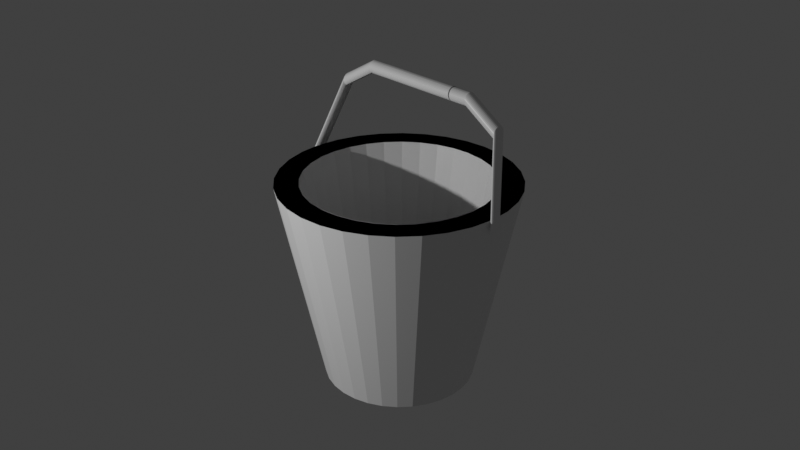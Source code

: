 # Source: bucket.blend  (saved by Blender 3.0.42; exported with 4.5.12 LTS)
import bpy
from mathutils import Matrix  # noqa: F401  (used for matrix-valued properties, if any)

bpy.ops.wm.read_factory_settings(use_empty=True)
scene = bpy.context.scene
scene.name = 'Scene'

# ---- collections
col_collection = bpy.data.collections.new('Collection'); scene.collection.children.link(col_collection)

# ---- materials (node trees are filled in below, after node groups)
mat_material = bpy.data.materials.new('Material')
mat_material.alpha_threshold = 0.0
mat_material.use_transparent_shadow = False
mat_material.line_color = (0.0, 0.0, 0.0, 1.0)

# ---- material node trees
mat_material.use_nodes = True; mat_material.node_tree.nodes.clear()
_N = mat_material.node_tree.nodes; _L = mat_material.node_tree.links
n0 = _N.new('ShaderNodeOutputMaterial'); n0.name = 'Material Output'; n0.location = (300, 300)
n1 = _N.new('ShaderNodeBsdfPrincipled'); n1.name = 'Principled BSDF'; n1.location = (10, 300)
n1.distribution = 'GGX'
n1.subsurface_method = 'RANDOM_WALK_SKIN'
n1.inputs[2].default_value = 0.4
n1.inputs[3].default_value = 1.45
n1.inputs[27].default_value = (0.0, 0.0, 0.0, 1.0)
n1.inputs[28].default_value = 1.0
_L.new(n1.outputs[0], n0.inputs[0])
n0.is_active_output = True

# ---- world
world_world = bpy.data.worlds.new('World'); scene.world = world_world
world_world.use_nodes = True; world_world.node_tree.nodes.clear()
_N = world_world.node_tree.nodes; _L = world_world.node_tree.links
n0 = _N.new('ShaderNodeOutputWorld'); n0.name = 'World Output'; n0.location = (300, 300)
n1 = _N.new('ShaderNodeBackground'); n1.name = 'Background'; n1.location = (10, 300)
n1.inputs[0].default_value = (0.05088, 0.05088, 0.05088, 1.0)
_L.new(n1.outputs[0], n0.inputs[0])
n0.is_active_output = True
world_world.color = (0.05088, 0.05088, 0.05088)
world_world.use_sun_shadow = False
world_world.sun_shadow_jitter_overblur = 0.0

# ---- cameras
cam_camera = bpy.data.cameras.new('Camera')
cam_camera.clip_end = 100.0
cam_camera.ortho_scale = 7.314

# ---- lights
light_light = bpy.data.lights.new('Light', 'POINT')
light_light.transmission_factor = 0.0
light_light.energy = 1000.0
light_light.shadow_soft_size = 0.1
light_light.shadow_maximum_resolution = 0.006
light_light.use_absolute_resolution = True

# ---- meshes
me_cube = bpy.data.meshes.new('Cube')
me_cube.from_pydata([(-0.3827, 0.9239, 2.181), (-0.1951, 0.9808, 2.181), (0.0, 1.0, 2.181), (0.0, 1.0, 2.181), (-0.1951, 0.9808, 2.181), (-0.3827, 0.9239, 2.181), (-0.5556, 0.8315, 2.181), (-0.7071, 0.7071, 2.181), (-0.8315, 0.5556, 2.181), (-0.9239, 0.3827, 2.181), (-0.9808, 0.1951, 2.181), (-1.0, -4.371e-08, 2.181), (-0.9808, -0.1951, 2.181), (-0.9239, -0.3827, 2.181), (-0.8315, -0.5556, 2.181), (-0.7071, -0.7071, 2.181), (-0.5556, -0.8315, 2.181), (-0.3827, -0.9239, 2.181), (-0.1951, -0.9808, 2.181), (8.742e-08, -1.0, 2.181), (0.1951, -0.9808, 2.181), (0.3827, -0.9239, 2.181), (0.5556, -0.8315, 2.181), (0.7071, -0.7071, 2.181), (0.8315, -0.5556, 2.181), (0.9239, -0.3827, 2.181), (0.9808, -0.1951, 2.181), (1.0, 1.192e-08, 2.181), (0.9808, 0.1951, 2.181), (0.9239, 0.3827, 2.181), (0.8315, 0.5556, 2.181), (0.7071, 0.7071, 2.181), (0.5556, 0.8315, 2.181), (0.3827, 0.9239, 2.181), (0.1951, 0.9808, 2.181), (0.1208, 0.6261, -0.0001005), (0.2399, 0.59, -0.0001005), (0.3497, 0.5313, -0.0001005), (0.446, 0.4523, -0.0001005), (0.525, 0.3561, -0.0001005), (0.5837, 0.2462, -0.0001005), (0.6198, 0.1271, -0.0001005), (0.632, 0.00319, -0.0001005), (0.6198, -0.1207, -0.0001005), (0.5837, -0.2399, -0.0001005), (0.525, -0.3497, -0.0001005), (0.446, -0.4459, -0.0001005), (0.3497, -0.5249, -0.0001005), (0.2399, -0.5836, -0.0001005), (0.1208, -0.6197, -0.0001005), (-0.003138, -0.6319, -0.0001005), (-0.127, -0.6197, -0.0001005), (-0.2462, -0.5836, -0.0001005), (-0.356, -0.5249, -0.0001005), (-0.4522, -0.4459, -0.0001005), (-0.5312, -0.3497, -0.0001005), (-0.5899, -0.2399, -0.0001005), (-0.6261, -0.1207, -0.0001005), (-0.6383, 0.00319, -0.0001005), (-0.6261, 0.1271, -0.0001005), (-0.5899, 0.2462, -0.0001005), (-0.5312, 0.3561, -0.0001005), (-0.4522, 0.4523, -0.0001005), (-0.356, 0.5313, -0.0001005), (-0.2462, 0.59, -0.0001005), (-0.127, 0.6261, -0.0001005), (-0.003138, 0.6383, -0.0001005), (-0.5556, 0.8315, 2.181), (-0.7071, 0.7071, 2.181), (-0.8315, 0.5556, 2.181), (-0.9239, 0.3827, 2.181), (-0.9808, 0.1951, 2.181), (-1.0, -4.371e-08, 2.181), (-0.9808, -0.1951, 2.181), (-0.9239, -0.3827, 2.181), (-0.8315, -0.5556, 2.181), (-0.7071, -0.7071, 2.181), (-0.5556, -0.8315, 2.181), (-0.3827, -0.9239, 2.181), (-0.1951, -0.9808, 2.181), (8.742e-08, -1.0, 2.181), (0.1951, -0.9808, 2.181), (0.3827, -0.9239, 2.181), (0.5556, -0.8315, 2.181), (0.7071, -0.7071, 2.181), (0.8315, -0.5556, 2.181), (0.9239, -0.3827, 2.181), (0.9808, -0.1951, 2.181), (1.0, 1.192e-08, 2.181), (0.9808, 0.1951, 2.181), (0.9239, 0.3827, 2.181), (0.8315, 0.5556, 2.181), (0.7071, 0.7071, 2.181), (0.5556, 0.8315, 2.181), (0.3827, 0.9239, 2.181), (0.1951, 0.9808, 2.181), (-0.4793, 1.157, 2.181), (-0.2443, 1.228, 2.181), (3.526e-09, 1.252, 2.181), (-0.6958, 1.041, 2.181), (-0.8856, 0.8856, 2.181), (-1.041, 0.6958, 2.181), (-1.157, 0.4793, 2.181), (-1.228, 0.2443, 2.181), (-1.252, -4.816e-08, 2.181), (-1.228, -0.2443, 2.181), (-1.157, -0.4793, 2.181), (-1.041, -0.6958, 2.181), (-0.8856, -0.8856, 2.181), (-0.6958, -1.041, 2.181), (-0.4793, -1.157, 2.181), (-0.2443, -1.228, 2.181), (1.13e-07, -1.252, 2.181), (0.2443, -1.228, 2.181), (0.4793, -1.157, 2.181), (0.6958, -1.041, 2.181), (0.8856, -0.8856, 2.181), (1.041, -0.6958, 2.181), (1.157, -0.4793, 2.181), (1.228, -0.2443, 2.181), (1.252, 2.152e-08, 2.181), (1.228, 0.2443, 2.181), (1.157, 0.4793, 2.181), (1.041, 0.6958, 2.181), (0.8856, 0.8856, 2.181), (0.6958, 1.041, 2.181), (0.4793, 1.157, 2.181), (0.2443, 1.228, 2.181), (-0.4793, 1.157, 2.181), (-0.2443, 1.228, 2.181), (3.526e-09, 1.252, 2.181), (-0.6958, 1.041, 2.181), (-0.8856, 0.8856, 2.181), (-1.041, 0.6958, 2.181), (-1.157, 0.4793, 2.181), (-1.228, 0.2443, 2.181), (-1.252, -4.816e-08, 2.181), (-1.228, -0.2443, 2.181), (-1.157, -0.4793, 2.181), (-1.041, -0.6958, 2.181), (-0.8856, -0.8856, 2.181), (-0.6958, -1.041, 2.181), (-0.4793, -1.157, 2.181), (-0.2443, -1.228, 2.181), (1.13e-07, -1.252, 2.181), (0.2443, -1.228, 2.181), (0.4793, -1.157, 2.181), (0.6958, -1.041, 2.181), (0.8856, -0.8856, 2.181), (1.041, -0.6958, 2.181), (1.157, -0.4793, 2.181), (1.228, -0.2443, 2.181), (1.252, 2.152e-08, 2.181), (1.228, 0.2443, 2.181), (1.157, 0.4793, 2.181), (1.041, 0.6958, 2.181), (0.8856, 0.8856, 2.181), (0.6958, 1.041, 2.181), (0.4793, 1.157, 2.181), (0.2443, 1.228, 2.181), (-0.3075, 0.7381, -0.0004131), (-0.1583, 0.7834, -0.0004131), (-0.003138, 0.7986, -0.0004131), (-0.4451, 0.6646, -0.0004131), (-0.5656, 0.5657, -0.0004131), (-0.6645, 0.4451, -0.0004131), (-0.738, 0.3076, -0.0004131), (-0.7833, 0.1584, -0.0004131), (-0.7986, 0.00319, -0.0004131), (-0.7833, -0.152, -0.0004131), (-0.738, -0.3012, -0.0004131), (-0.6645, -0.4387, -0.0004131), (-0.5656, -0.5593, -0.0004131), (-0.4451, -0.6582, -0.0004131), (-0.3075, -0.7317, -0.0004131), (-0.1583, -0.777, -0.0004131), (-0.003138, -0.7923, -0.0004131), (0.152, -0.777, -0.0004131), (0.3013, -0.7317, -0.0004131), (0.4388, -0.6582, -0.0004131), (0.5593, -0.5593, -0.0004131), (0.6583, -0.4387, -0.0004131), (0.7318, -0.3012, -0.0004131), (0.777, -0.152, -0.0004131), (0.7923, 0.00319, -0.0004131), (0.777, 0.1584, -0.0004131), (0.7318, 0.3076, -0.0004131), (0.6583, 0.4451, -0.0004131), (0.5593, 0.5657, -0.0004131), (0.4388, 0.6646, -0.0004131), (0.3013, 0.7381, -0.0004131), (0.152, 0.7834, -0.0004131), (-0.4041, 0.4918, -0.0001005), (-0.6313, 0.7693, 2.181), (-0.6313, 0.7693, 2.181), (0.0, 1.0, 2.181), (-0.1951, 0.9808, 2.181), (-0.3827, 0.9239, 2.181), (-0.5556, 0.8315, 2.181), (-0.7071, 0.7071, 2.181), (-0.8315, 0.5556, 2.181), (-0.9239, 0.3827, 2.181), (-0.9808, 0.1951, 2.181), (-1.0, -4.371e-08, 2.181), (-0.9808, -0.1951, 2.181), (-0.9239, -0.3827, 2.181), (-0.8315, -0.5556, 2.181), (-0.7071, -0.7071, 2.181), (-0.5556, -0.8315, 2.181), (-0.3827, -0.9239, 2.181), (-0.1951, -0.9808, 2.181), (8.742e-08, -1.0, 2.181), (0.1951, -0.9808, 2.181), (0.3827, -0.9239, 2.181), (0.5556, -0.8315, 2.181), (0.7071, -0.7071, 2.181), (0.8315, -0.5556, 2.181), (0.9239, -0.3827, 2.181), (0.9808, -0.1951, 2.181), (1.0, 1.192e-08, 2.181), (0.9808, 0.1951, 2.181), (0.9239, 0.3827, 2.181), (0.8315, 0.5556, 2.181), (0.7071, 0.7071, 2.181), (0.5556, 0.8315, 2.181), (0.3827, 0.9239, 2.181), (0.1951, 0.9808, 2.181), (-0.6313, 0.7693, 2.181), (-0.3848, 0.9291, 2.181), (-0.1962, 0.9863, 2.181), (5.309e-09, 1.006, 2.181), (-0.5587, 0.8361, 2.181), (-0.7111, 0.7111, 2.181), (-0.8361, 0.5587, 2.181), (-0.9291, 0.3848, 2.181), (-0.9863, 0.1962, 2.181), (-1.006, -4.675e-08, 2.181), (-0.9863, -0.1962, 2.181), (-0.9291, -0.3848, 2.181), (-0.8361, -0.5587, 2.181), (-0.7111, -0.7111, 2.181), (-0.5587, -0.8361, 2.181), (-0.3848, -0.9291, 2.181), (-0.1962, -0.9863, 2.181), (9.322e-08, -1.006, 2.181), (0.1962, -0.9863, 2.181), (0.3848, -0.9291, 2.181), (0.5587, -0.8361, 2.181), (0.7111, -0.7111, 2.181), (0.8361, -0.5587, 2.181), (0.9291, -0.3848, 2.181), (0.9863, -0.1962, 2.181), (1.006, 9.201e-09, 2.181), (0.9863, 0.1962, 2.181), (0.9291, 0.3848, 2.181), (0.8361, 0.5587, 2.181), (0.7111, 0.7111, 2.181), (0.5587, 0.8361, 2.181), (0.3848, 0.9291, 2.181), (0.1962, 0.9863, 2.181), (0.002579, -0.01061, -0.0004131), (0.004589, -0.02307, -0.0004921), (-0.003138, -0.01175, -0.0004131), (0.01307, -0.01956, -0.0004921), (0.007426, -0.007375, -0.0004131), (0.01956, -0.01307, -0.0004921), (0.01067, -0.002527, -0.0004131), (0.02307, -0.004589, -0.0004921), (0.02352, -4.084e-08, -0.0004921), (0.02307, 0.004589, -0.0004921), (0.02173, 0.009002, -0.0004921), (0.009285, 0.01149, -0.0004131), (0.01663, 0.01663, -0.0004921), (0.01307, 0.01956, -0.0004921), (0.009002, 0.02173, -0.0004921), (0.004589, 0.02307, -0.0004921), (1.069e-08, 0.02352, -0.0004921), (-0.004589, 0.02307, -0.0004921), (-0.009002, 0.02173, -0.0004921), (-0.01307, 0.01956, -0.0004921), (-0.01663, 0.01663, -0.0004921), (-0.01956, 0.01307, -0.0004921), (-0.01694, 0.008908, -0.0004131), (-0.02307, 0.004589, -0.0004921), (-0.02352, -4.215e-08, -0.0004921), (-0.02307, -0.004589, -0.0004921), (-0.01694, -0.002527, -0.0004131), (-0.01556, -0.005111, -0.0004131), (-0.01663, -0.01663, -0.0004921), (-0.01144, -0.009233, -0.0004131), (-0.009002, -0.02173, -0.0004921), (-0.006053, -0.01146, -0.0004131), (1.044, 0.3328, 2.882), (1.046, 0.3365, 2.895), (1.274, 0.0801, 2.109), (1.272, 0.07656, 2.097), (1.271, 0.07071, 2.086), (1.27, 0.06278, 2.076), (1.269, 0.05307, 2.068), (1.268, 0.04195, 2.062), (1.267, 0.02986, 2.058), (1.267, 0.01725, 2.056), (1.267, 0.004611, 2.057), (1.268, -0.007571, 2.061), (1.269, -0.01883, 2.067), (1.27, -0.02873, 2.075), (1.271, -0.03689, 2.084), (1.272, -0.04301, 2.095), (1.274, -0.04683, 2.107), (1.275, -0.04823, 2.12), (1.277, -0.04713, 2.132), (1.278, -0.04359, 2.144), (1.28, -0.03775, 2.156), (1.281, -0.02982, 2.165), (1.282, -0.02011, 2.174), (1.283, -0.008989, 2.18), (1.283, 0.003106, 2.183), (1.283, 0.01572, 2.185), (1.283, 0.02835, 2.184), (1.283, 0.04054, 2.18), (1.282, 0.0518, 2.174), (1.281, 0.0617, 2.167), (1.28, 0.06986, 2.157), (1.278, 0.07597, 2.146), (1.277, 0.0798, 2.134), (1.275, 0.08119, 2.121), (1.043, 0.3266, 2.87), (1.042, 0.3181, 2.859), (1.042, 0.2184, 2.856), (1.043, 0.2094, 2.867), (1.045, 0.2026, 2.879), (1.046, 0.1983, 2.892), (1.048, 0.1966, 2.905), (1.049, 0.1976, 2.919), (1.051, 0.2013, 2.932), (1.052, 0.2076, 2.945), (1.053, 0.2161, 2.955), (1.054, 0.2265, 2.964), (1.055, 0.2386, 2.971), (1.055, 0.2517, 2.975), (1.055, 0.2654, 2.977), (1.055, 0.2792, 2.976), (1.054, 0.2925, 2.972), (1.054, 0.3049, 2.966), (1.053, 0.3158, 2.958), (1.052, 0.3248, 2.947), (1.05, 0.3316, 2.935), (1.049, 0.3359, 2.922), (1.047, 0.3376, 2.909), (0.6563, 0.3483, 3.108), (0.6552, 0.3421, 3.096), (0.6541, 0.3337, 3.085), (0.6533, 0.3233, 3.076), (0.6528, 0.3113, 3.069), (0.6524, 0.2982, 3.065), (0.6523, 0.2845, 3.063), (0.6525, 0.2707, 3.064), (0.653, 0.2574, 3.067), (0.6536, 0.245, 3.073), (0.6545, 0.2341, 3.082), (0.6556, 0.225, 3.092), (0.6568, 0.2181, 3.104), (0.6581, 0.2136, 3.117), (0.6594, 0.2118, 3.131), (0.6608, 0.2128, 3.144), (0.662, 0.2163, 3.157), (0.6632, 0.2225, 3.17), (0.6642, 0.2309, 3.181), (0.665, 0.2413, 3.19), (0.6656, 0.2533, 3.197), (0.6659, 0.2664, 3.201), (0.666, 0.2801, 3.203), (0.6658, 0.2939, 3.202), (0.6654, 0.3072, 3.198), (0.6647, 0.3196, 3.192), (0.6638, 0.3305, 3.184), (0.6628, 0.3396, 3.174), (0.6616, 0.3465, 3.162), (0.6603, 0.351, 3.149), (0.6576, 0.3518, 3.121), (0.6589, 0.3528, 3.135), (-0.4599, 0.3382, 3.116), (-0.4607, 0.3324, 3.104), (-0.4614, 0.3242, 3.092), (-0.4619, 0.314, 3.083), (-0.4623, 0.3022, 3.076), (-0.4625, 0.2892, 3.071), (-0.4625, 0.2756, 3.069), (-0.4623, 0.2618, 3.07), (-0.462, 0.2484, 3.073), (-0.4615, 0.2359, 3.079), (-0.4608, 0.2247, 3.087), (-0.4601, 0.2154, 3.097), (-0.4592, 0.2082, 3.109), (-0.4583, 0.2035, 3.122), (-0.4574, 0.2014, 3.135), (-0.4565, 0.202, 3.149), (-0.4556, 0.2053, 3.163), (-0.4548, 0.2111, 3.175), (-0.4542, 0.2193, 3.186), (-0.4536, 0.2295, 3.195), (-0.4533, 0.2413, 3.203), (-0.4531, 0.2543, 3.207), (-0.453, 0.2679, 3.209), (-0.4532, 0.2817, 3.209), (-0.4535, 0.2952, 3.205), (-0.454, 0.3077, 3.2), (-0.4547, 0.3188, 3.192), (-0.4555, 0.3282, 3.181), (-0.4563, 0.3353, 3.17), (-0.4572, 0.34, 3.157), (-0.4581, 0.3421, 3.143), (-0.4591, 0.3415, 3.129)], [], [(41, 42, 27, 28), (43, 44, 25, 26), (53, 54, 15, 16), (66, 35, 34, 3), (46, 47, 22, 23), (56, 57, 12, 13), (57, 58, 11, 12), (63, 64, 5, 6), (192, 63, 6, 193), (60, 61, 8, 9), (59, 60, 9, 10), (51, 52, 17, 18), (44, 45, 24, 25), (40, 41, 28, 29), (48, 49, 20, 21), (47, 48, 21, 22), (45, 46, 23, 24), (49, 50, 19, 20), (50, 51, 18, 19), (37, 38, 31, 32), (64, 65, 4, 5), (52, 53, 16, 17), (36, 37, 32, 33), (54, 55, 14, 15), (39, 40, 29, 30), (35, 36, 33, 34), (61, 62, 7, 8), (55, 56, 13, 14), (65, 66, 3, 4), (58, 59, 10, 11), (38, 39, 30, 31), (42, 43, 26, 27), (22, 21, 82, 83), (12, 11, 72, 73), (4, 3, 2, 1), (31, 30, 91, 92), (14, 13, 74, 75), (23, 22, 83, 84), (6, 5, 0, 67), (32, 31, 92, 93), (17, 16, 77, 78), (16, 15, 76, 77), (8, 7, 68, 69), (30, 29, 90, 91), (13, 12, 73, 74), (21, 20, 81, 82), (18, 17, 78, 79), (9, 8, 69, 70), (3, 34, 95, 2), (29, 28, 89, 90), (33, 32, 93, 94), (25, 24, 85, 86), (11, 10, 71, 72), (5, 4, 1, 0), (20, 19, 80, 81), (28, 27, 88, 89), (24, 23, 84, 85), (19, 18, 79, 80), (27, 26, 87, 88), (193, 6, 67, 194), (26, 25, 86, 87), (15, 14, 75, 76), (10, 9, 70, 71), (34, 33, 94, 95), (117, 116, 148, 149), (121, 120, 152, 153), (102, 101, 133, 134), (100, 99, 131, 132), (120, 119, 151, 152), (113, 112, 144, 145), (105, 104, 136, 137), (103, 102, 134, 135), (112, 111, 143, 144), (125, 124, 156, 157), (115, 114, 146, 147), (119, 118, 150, 151), (101, 100, 132, 133), (124, 123, 155, 156), (127, 126, 158, 159), (122, 121, 153, 154), (116, 115, 147, 148), (97, 98, 130, 129), (109, 108, 140, 141), (107, 106, 138, 139), (106, 105, 137, 138), (99, 96, 128, 131), (98, 127, 159, 130), (123, 122, 154, 155), (104, 103, 135, 136), (114, 113, 145, 146), (108, 107, 139, 140), (126, 125, 157, 158), (110, 109, 141, 142), (118, 117, 149, 150), (111, 110, 142, 143), (96, 97, 129, 128), (130, 159, 191, 162), (155, 154, 186, 187), (136, 135, 167, 168), (146, 145, 177, 178), (140, 139, 171, 172), (158, 157, 189, 190), (142, 141, 173, 174), (150, 149, 181, 182), (143, 142, 174, 175), (128, 129, 161, 160), (149, 148, 180, 181), (153, 152, 184, 185), (134, 133, 165, 166), (132, 131, 163, 164), (152, 151, 183, 184), (145, 144, 176, 177), (137, 136, 168, 169), (135, 134, 166, 167), (144, 143, 175, 176), (157, 156, 188, 189), (147, 146, 178, 179), (151, 150, 182, 183), (133, 132, 164, 165), (156, 155, 187, 188), (159, 158, 190, 191), (154, 153, 185, 186), (148, 147, 179, 180), (129, 130, 162, 161), (141, 140, 172, 173), (139, 138, 170, 171), (138, 137, 169, 170), (131, 128, 160, 163), (7, 193, 194, 68), (62, 192, 193, 7), (70, 69, 200, 201), (194, 67, 198, 227), (88, 87, 218, 219), (81, 80, 211, 212), (73, 72, 203, 204), (71, 70, 201, 202), (80, 79, 210, 211), (93, 92, 223, 224), (83, 82, 213, 214), (87, 86, 217, 218), (69, 68, 199, 200), (92, 91, 222, 223), (95, 94, 225, 226), (90, 89, 220, 221), (84, 83, 214, 215), (4, 5, 197, 196), (77, 76, 207, 208), (75, 74, 205, 206), (74, 73, 204, 205), (91, 90, 221, 222), (72, 71, 202, 203), (82, 81, 212, 213), (76, 75, 206, 207), (3, 4, 196, 195), (94, 93, 224, 225), (78, 77, 208, 209), (86, 85, 216, 217), (68, 194, 227, 199), (79, 78, 209, 210), (85, 84, 215, 216), (89, 88, 219, 220), (143, 144, 244, 243), (156, 157, 257, 256), (146, 147, 247, 246), (150, 151, 251, 250), (132, 133, 233, 232), (155, 156, 256, 255), (158, 159, 259, 258), (153, 154, 254, 253), (147, 148, 248, 247), (130, 129, 229, 230), (140, 141, 241, 240), (138, 139, 239, 238), (137, 138, 238, 237), (128, 131, 231, 228), (159, 130, 230, 259), (154, 155, 255, 254), (135, 136, 236, 235), (145, 146, 246, 245), (139, 140, 240, 239), (157, 158, 258, 257), (141, 142, 242, 241), (149, 150, 250, 249), (142, 143, 243, 242), (129, 128, 228, 229), (148, 149, 249, 248), (152, 153, 253, 252), (133, 134, 234, 233), (131, 132, 232, 231), (151, 152, 252, 251), (144, 145, 245, 244), (136, 137, 237, 236), (134, 135, 235, 234), (161, 162, 262, 261), (173, 172, 272, 273), (171, 170, 270, 271), (170, 169, 269, 270), (163, 160, 260, 263), (162, 191, 291, 262), (187, 186, 286, 287), (168, 167, 267, 268), (178, 177, 277, 278), (172, 171, 271, 272), (190, 189, 289, 290), (174, 173, 273, 274), (182, 181, 281, 282), (175, 174, 274, 275), (160, 161, 261, 260), (181, 180, 280, 281), (185, 184, 284, 285), (166, 165, 265, 266), (164, 163, 263, 264), (184, 183, 283, 284), (177, 176, 276, 277), (169, 168, 268, 269), (167, 166, 266, 267), (176, 175, 275, 276), (189, 188, 288, 289), (179, 178, 278, 279), (183, 182, 282, 283), (165, 164, 264, 265), (188, 187, 287, 288), (191, 190, 290, 291), (186, 185, 285, 286), (180, 179, 279, 280), (383, 351, 352, 384), (349, 292, 326, 350), (293, 294, 295, 292), (382, 350, 351, 383), (350, 326, 327, 351), (292, 295, 296, 326), (385, 353, 354, 386), (326, 296, 297, 327), (386, 354, 355, 387), (387, 355, 356, 388), (388, 356, 357, 389), (389, 357, 358, 390), (390, 358, 359, 391), (391, 359, 360, 392), (392, 360, 361, 393), (393, 361, 362, 394), (359, 328, 329, 360), (394, 362, 363, 395), (360, 329, 330, 361), (328, 305, 306, 329), (395, 363, 364, 396), (361, 330, 331, 362), (329, 306, 307, 330), (396, 364, 365, 397), (362, 331, 332, 363), (330, 307, 308, 331), (397, 365, 366, 398), (363, 332, 333, 364), (331, 308, 309, 332), (398, 366, 367, 399), (364, 333, 334, 365), (332, 309, 310, 333), (399, 367, 368, 400), (365, 334, 335, 366), (333, 310, 311, 334), (400, 368, 369, 401), (366, 335, 336, 367), (334, 311, 312, 335), (401, 369, 370, 402), (367, 336, 337, 368), (335, 312, 313, 336), (402, 370, 371, 403), (368, 337, 338, 369), (336, 313, 314, 337), (403, 371, 372, 404), (369, 338, 339, 370), (337, 314, 315, 338), (404, 372, 373, 405), (370, 339, 340, 371), (338, 315, 316, 339), (405, 373, 374, 406), (371, 340, 341, 372), (339, 316, 317, 340), (406, 374, 375, 407), (372, 341, 342, 373), (340, 317, 318, 341), (407, 375, 376, 408), (373, 342, 343, 374), (341, 318, 319, 342), (408, 376, 377, 409), (374, 343, 344, 375), (342, 319, 320, 343), (409, 377, 378, 410), (375, 344, 345, 376), (343, 320, 321, 344), (410, 378, 380, 411), (376, 345, 346, 377), (344, 321, 322, 345), (411, 380, 379, 412), (377, 346, 347, 378), (345, 322, 323, 346), (412, 379, 349, 381), (378, 347, 348, 380), (346, 323, 324, 347), (295, 294, 325, 324, 323, 322, 321, 320, 319, 318, 317, 316, 315, 314, 313, 312, 311, 310, 309, 308, 307, 306, 305, 304, 303, 302, 301, 300, 299, 298, 297, 296), (380, 348, 293, 379), (347, 324, 325, 348), (384, 352, 353, 385), (379, 293, 292, 349), (348, 325, 294, 293), (381, 349, 350, 382)])
_uv = me_cube.uv_layers.new(name='UVMap')
_uv.uv.foreach_set('vector', [0.0, 0.0, 0.0, 0.0, 0.0, 0.0, 0.0, 0.0, 0.0, 0.0, 0.0, 0.0, 0.0, 0.0, 0.0, 0.0, 0.0, 0.0, 0.0, 0.0, 0.0, 0.0, 0.0, 0.0, 0.0, 0.0, 0.0, 0.0, 0.0, 0.0, 0.0, 0.0, 0.0, 0.0, 0.0, 0.0, 0.0, 0.0, 0.0, 0.0, 0.0, 0.0, 0.0, 0.0, 0.0, 0.0, 0.0, 0.0, 0.0, 0.0, 0.0, 0.0, 0.0, 0.0, 0.0, 0.0, 0.0, 0.0, 0.0, 0.0, 0.0, 0.0, 0.0, 0.0, 0.0, 0.0, 0.0, 0.0, 0.0, 0.0, 0.0, 0.0, 0.0, 0.0, 0.0, 0.0, 0.0, 0.0, 0.0, 0.0, 0.0, 0.0, 0.0, 0.0, 0.0, 0.0, 0.0, 0.0, 0.0, 0.0, 0.0, 0.0, 0.0, 0.0, 0.0, 0.0, 0.0, 0.0, 0.0, 0.0, 0.0, 0.0, 0.0, 0.0, 0.0, 0.0, 0.0, 0.0, 0.0, 0.0, 0.0, 0.0, 0.0, 0.0, 0.0, 0.0, 0.0, 0.0, 0.0, 0.0, 0.0, 0.0, 0.0, 0.0, 0.0, 0.0, 0.0, 0.0, 0.0, 0.0, 0.0, 0.0, 0.0, 0.0, 0.0, 0.0, 0.0, 0.0, 0.0, 0.0, 0.0, 0.0, 0.0, 0.0, 0.0, 0.0, 0.0, 0.0, 0.0, 0.0, 0.0, 0.0, 0.0, 0.0, 0.0, 0.0, 0.0, 0.0, 0.0, 0.0, 0.0, 0.0, 0.0, 0.0, 0.0, 0.0, 0.0, 0.0, 0.0, 0.0, 0.0, 0.0, 0.0, 0.0, 0.0, 0.0, 0.0, 0.0, 0.0, 0.0, 0.0, 0.0, 0.0, 0.0, 0.0, 0.0, 0.0, 0.0, 0.0, 0.0, 0.0, 0.0, 0.0, 0.0, 0.0, 0.0, 0.0, 0.0, 0.0, 0.0, 0.0, 0.0, 0.0, 0.0, 0.0, 0.0, 0.0, 0.0, 0.0, 0.0, 0.0, 0.0, 0.0, 0.0, 0.0, 0.0, 0.0, 0.0, 0.0, 0.0, 0.0, 0.0, 0.0, 0.0, 0.0, 0.0, 0.0, 0.0, 0.0, 0.0, 0.0, 0.0, 0.0, 0.0, 0.0, 0.0, 0.0, 0.0, 0.0, 0.0, 0.0, 0.0, 0.0, 0.0, 0.0, 0.0, 0.0, 0.0, 0.0, 0.0, 0.0, 0.0, 0.0, 0.0, 0.0, 0.0, 0.0, 0.0, 0.0, 0.0, 0.0, 0.0, 0.0, 0.0, 0.0, 0.0, 0.0, 0.0, 0.0, 0.0, 0.0, 0.0, 0.0, 0.0, 0.0, 0.0, 0.0, 0.0, 0.0, 0.0, 0.0, 0.0, 0.0, 0.0, 0.0, 0.0, 0.0, 0.0, 0.0, 0.0, 0.0, 0.0, 0.0, 0.0, 0.0, 0.0, 0.0, 0.0, 0.0, 0.0, 0.0, 0.0, 0.0, 0.0, 0.0, 0.0, 0.0, 0.0, 0.0, 0.0, 0.0, 0.0, 0.0, 0.0, 0.0, 0.0, 0.0, 0.0, 0.0, 0.0, 0.0, 0.0, 0.0, 0.0, 0.0, 0.0, 0.0, 0.0, 0.0, 0.0, 0.0, 0.0, 0.0, 0.0, 0.0, 0.0, 0.0, 0.0, 0.0, 0.0, 0.0, 0.0, 0.0, 0.0, 0.0, 0.0, 0.0, 0.0, 0.0, 0.0, 0.0, 0.0, 0.0, 0.0, 0.0, 0.0, 0.0, 0.0, 0.0, 0.0, 0.0, 0.0, 0.0, 0.0, 0.0, 0.0, 0.0, 0.0, 0.0, 0.0, 0.0, 0.0, 0.0, 0.0, 0.0, 0.0, 0.0, 0.0, 0.0, 0.0, 0.0, 0.0, 0.0, 0.0, 0.0, 0.0, 0.0, 0.0, 0.0, 0.0, 0.0, 0.0, 0.0, 0.0, 0.0, 0.0, 0.0, 0.0, 0.0, 0.0, 0.0, 0.0, 0.0, 0.0, 0.0, 0.0, 0.0, 0.0, 0.0, 0.0, 0.0, 0.0, 0.0, 0.0, 0.0, 0.0, 0.0, 0.0, 0.0, 0.0, 0.0, 0.0, 0.0, 0.0, 0.0, 0.0, 0.0, 0.0, 0.0, 0.0, 0.0, 0.0, 0.0, 0.0, 0.0, 0.0, 0.0, 0.0, 0.0, 0.0, 0.0, 0.0, 0.0, 0.0, 0.0, 0.0, 0.0, 0.0, 0.0, 0.0, 0.0, 0.0, 0.0, 0.0, 0.0, 0.0, 0.0, 0.0, 0.0, 0.0, 0.0, 0.0, 0.0, 0.0, 0.0, 0.0, 0.0, 0.0, 0.0, 0.0, 0.0, 0.0, 0.0, 0.0, 0.0, 0.0, 0.0, 0.0, 0.0, 0.0, 0.0, 0.0, 0.0, 0.0, 0.0, 0.0, 0.0, 0.0, 0.0, 0.0, 0.0, 0.0, 0.0, 0.0, 0.0, 0.0, 0.0, 0.0, 0.0, 0.0, 0.0, 0.0, 0.0, 0.0, 0.0, 0.0, 0.0, 0.0, 0.0, 0.0, 0.0, 0.0, 0.0, 0.0, 0.0, 0.0, 0.0, 0.0, 0.0, 0.0, 0.0, 0.0, 0.0, 0.0, 0.0, 0.0, 0.0, 0.0, 0.0, 0.0, 0.0, 0.0, 0.0, 0.0, 0.0, 0.0, 0.0, 0.0, 0.0, 0.0, 0.0, 0.0, 0.0, 0.0, 0.0, 0.0, 0.0, 0.0, 0.0, 0.0, 0.0, 0.0, 0.0, 0.0, 0.0, 0.0, 0.0, 0.0, 0.0, 0.0, 0.0, 0.0, 0.0, 0.0, 0.0, 0.0, 0.0, 0.0, 0.0, 0.0, 0.0, 0.0, 0.0, 0.0, 0.0, 0.0, 0.0, 0.0, 0.0, 0.0, 0.0, 0.0, 0.0, 0.0, 0.0, 0.0, 0.0, 0.0, 0.0, 0.0, 0.0, 0.0, 0.0, 0.0, 0.0, 0.0, 0.0, 0.0, 0.0, 0.0, 0.0, 0.0, 0.0, 0.0, 0.0, 0.0, 0.0, 0.0, 0.0, 0.0, 0.0, 0.0, 0.0, 0.0, 0.0, 0.0, 0.0, 0.0, 0.0, 0.0, 0.0, 0.0, 0.0, 0.0, 0.0, 0.0, 0.0, 0.0, 0.0, 0.0, 0.0, 0.0, 0.0, 0.0, 0.0, 0.0, 0.0, 0.0, 0.0, 0.0, 0.0, 0.0, 0.0, 0.0, 0.0, 0.0, 0.0, 0.0, 0.0, 0.0, 0.0, 0.0, 0.0, 0.0, 0.0, 0.0, 0.0, 0.0, 0.0, 0.0, 0.0, 0.0, 0.0, 0.0, 0.0, 0.0, 0.0, 0.0, 0.0, 0.0, 0.0, 0.0, 0.0, 0.0, 0.0, 0.0, 0.0, 0.0, 0.0, 0.0, 0.0, 0.0, 0.0, 0.0, 0.0, 0.0, 0.0, 0.0, 0.0, 0.0, 0.0, 0.0, 0.0, 0.0, 0.0, 0.0, 0.0, 0.0, 0.0, 0.0, 0.0, 0.0, 0.0, 0.0, 0.0, 0.0, 0.0, 0.0, 0.0, 0.0, 0.0, 0.0, 0.0, 0.0, 0.0, 0.0, 0.0, 0.0, 0.0, 0.0, 0.0, 0.0, 0.0, 0.0, 0.0, 0.0, 0.0, 0.0, 0.0, 0.0, 0.0, 0.0, 0.0, 0.0, 0.0, 0.0, 0.0, 0.0, 0.0, 0.0, 0.0, 0.0, 0.0, 0.0, 0.0, 0.0, 0.0, 0.0, 0.0, 0.0, 0.0, 0.0, 0.0, 0.0, 0.0, 0.0, 0.0, 0.0, 0.0, 0.0, 0.0, 0.0, 0.0, 0.0, 0.0, 0.0, 0.0, 0.0, 0.0, 0.0, 0.0, 0.0, 0.0, 0.0, 0.0, 0.0, 0.0, 0.0, 0.0, 0.0, 0.0, 0.0, 0.0, 0.0, 0.0, 0.0, 0.0, 0.0, 0.0, 0.0, 0.0, 0.0, 0.0, 0.0, 0.0, 0.0, 0.0, 0.0, 0.0, 0.0, 0.0, 0.0, 0.0, 0.0, 0.0, 0.0, 0.0, 0.0, 0.0, 0.0, 0.0, 0.0, 0.0, 0.0, 0.0, 0.0, 0.0, 0.0, 0.0, 0.0, 0.0, 0.0, 0.0, 0.0, 0.0, 0.0, 0.0, 0.0, 0.0, 0.0, 0.0, 0.0, 0.0, 0.0, 0.0, 0.0, 0.0, 0.0, 0.0, 0.0, 0.0, 0.0, 0.0, 0.0, 0.0, 0.0, 0.0, 0.0, 0.0, 0.0, 0.0, 0.0, 0.0, 0.0, 0.0, 0.0, 0.0, 0.0, 0.0, 0.0, 0.0, 0.0, 0.0, 0.0, 0.0, 0.0, 0.0, 0.0, 0.0, 0.0, 0.0, 0.0, 0.0, 0.0, 0.0, 0.0, 0.0, 0.0, 0.0, 0.0, 0.0, 0.0, 0.0, 0.0, 0.0, 0.0, 0.0, 0.0, 0.0, 0.0, 0.0, 0.0, 0.0, 0.0, 0.0, 0.0, 0.0, 0.0, 0.0, 0.0, 0.0, 0.0, 0.0, 0.0, 0.0, 0.0, 0.0, 0.0, 0.0, 0.0, 0.0, 0.0, 0.0, 0.0, 0.0, 0.0, 0.0, 0.0, 0.0, 0.0, 0.0, 0.0, 0.0, 0.0, 0.0, 0.0, 0.0, 0.0, 0.0, 0.0, 0.0, 0.0, 0.0, 0.0, 0.0, 0.0, 0.0, 0.0, 0.0, 0.0, 0.0, 0.0, 0.0, 0.0, 0.0, 0.0, 0.0, 0.0, 0.0, 0.0, 0.0, 0.0, 0.0, 0.0, 0.0, 0.0, 0.0, 0.0, 0.0, 0.0, 0.0, 0.0, 0.0, 0.0, 0.0, 0.0, 0.0, 0.0, 0.0, 0.0, 0.0, 0.0, 0.0, 0.0, 0.0, 0.0, 0.0, 0.0, 0.0, 0.0, 0.0, 0.0, 0.0, 0.0, 0.0, 0.0, 0.0, 0.0, 0.0, 0.0, 0.0, 0.0, 0.0, 0.0, 0.0, 0.0, 0.0, 0.0, 0.0, 0.0, 0.0, 0.0, 0.0, 0.0, 0.0, 0.0, 0.0, 0.0, 0.0, 0.0, 0.0, 0.0, 0.0, 0.0, 0.0, 0.0, 0.0, 0.0, 0.0, 0.0, 0.0, 0.0, 0.0, 0.0, 0.0, 0.0, 0.0, 0.0, 0.0, 0.0, 0.0, 0.0, 0.0, 0.0, 0.0, 0.0, 0.0, 0.0, 0.0, 0.0, 0.0, 0.0, 0.0, 0.0, 0.0, 0.0, 0.0, 0.0, 0.0, 0.0, 0.0, 0.0, 0.0, 0.0, 0.0, 0.0, 0.0, 0.0, 0.0, 0.0, 0.0, 0.0, 0.0, 0.0, 0.0, 0.0, 0.0, 0.0, 0.0, 0.0, 0.0, 0.0, 0.0, 0.0, 0.0, 0.0, 0.0, 0.0, 0.0, 0.0, 0.0, 0.0, 0.0, 0.0, 0.0, 0.0, 0.0, 0.0, 0.0, 0.0, 0.0, 0.0, 0.0, 0.0, 0.0, 0.0, 0.0, 0.0, 0.0, 0.0, 0.0, 0.0, 0.0, 0.0, 0.0, 0.0, 0.0, 0.0, 0.0, 0.0, 0.0, 0.0, 0.0, 0.0, 0.0, 0.0, 0.0, 0.0, 0.0, 0.0, 0.0, 0.0, 0.0, 0.0, 0.0, 0.0, 0.0, 0.0, 0.0, 0.0, 0.0, 0.0, 0.0, 0.0, 0.0, 0.0, 0.0, 0.0, 0.0, 0.0, 0.0, 0.0, 0.0, 0.0, 0.0, 0.0, 0.0, 0.0, 0.0, 0.0, 0.0, 0.0, 0.0, 0.0, 0.0, 0.0, 0.0, 0.0, 0.0, 0.0, 0.0, 0.0, 0.0, 0.0, 0.0, 0.0, 0.0, 0.0, 0.0, 0.0, 0.0, 0.0, 0.0, 0.0, 0.0, 0.0, 0.0, 0.0, 0.0, 0.0, 0.0, 0.0, 0.0, 0.0, 0.0, 0.0, 0.0, 0.0, 0.0, 0.0, 0.0, 0.0, 0.0, 0.0, 0.0, 0.0, 0.0, 0.0, 0.0, 0.0, 0.0, 0.0, 0.0, 0.0, 0.0, 0.0, 0.0, 0.0, 0.0, 0.0, 0.0, 0.0, 0.0, 0.0, 0.0, 0.0, 0.0, 0.0, 0.0, 0.0, 0.0, 0.0, 0.0, 0.0, 0.0, 0.0, 0.0, 0.0, 0.0, 0.0, 0.0, 0.0, 0.0, 0.0, 0.0, 0.0, 0.0, 0.0, 0.0, 0.0, 0.0, 0.0, 0.0, 0.0, 0.0, 0.0, 0.0, 0.0, 0.0, 0.0, 0.0, 0.0, 0.0, 0.0, 0.0, 0.0, 0.0, 0.0, 0.0, 0.0, 0.0, 0.0, 0.0, 0.0, 0.0, 0.0, 0.0, 0.0, 0.0, 0.0, 0.0, 0.0, 0.0, 0.0, 0.0, 0.0, 0.0, 0.0, 0.0, 0.0, 0.0, 0.0, 0.0, 0.0, 0.0, 0.0, 0.0, 0.0, 0.0, 0.0, 0.0, 0.0, 0.0, 0.0, 0.0, 0.0, 0.0, 0.0, 0.0, 0.0, 0.0, 0.0, 0.0, 0.0, 0.0, 0.0, 0.0, 0.0, 0.0, 0.0, 0.0, 0.0, 0.0, 0.0, 0.0, 0.0, 0.0, 0.0, 0.0, 0.0, 0.0, 0.0, 0.0, 0.0, 0.0, 0.0, 0.0, 0.0, 0.0, 0.0, 0.0, 0.0, 0.0, 0.0, 0.0, 0.0, 0.0, 0.0, 0.0, 0.0, 0.0, 0.0, 0.0, 0.0, 0.0, 0.0, 0.0, 0.0, 0.0, 0.0, 0.0, 0.0, 0.0, 0.0, 0.0, 0.0, 0.0, 0.0, 0.0, 0.0, 0.0, 0.0, 0.0, 0.0, 0.0, 0.0, 0.0, 0.0, 0.0, 0.0, 0.0, 0.0, 0.0, 0.0, 0.0, 0.0, 0.0, 0.0, 0.0, 0.0, 0.0, 0.0, 0.0, 0.0, 0.0, 0.0, 0.0, 0.0, 0.0, 0.0, 0.0, 0.0, 0.0, 0.0, 0.0, 0.0, 0.0, 0.0, 0.0, 0.0, 0.0, 0.0, 0.0, 0.0, 0.0, 0.0, 0.0, 0.0, 0.0, 0.0, 0.0, 0.0, 0.0, 0.0, 0.0, 0.0, 0.0, 0.0, 0.0, 0.0, 0.0, 0.0, 0.0, 0.0, 0.0, 0.0, 0.0, 0.0, 0.0, 0.0, 0.0, 0.0, 0.0, 0.0, 0.0, 0.0, 0.0, 0.0, 0.0, 0.0, 0.0, 0.0, 0.0, 0.0, 0.0, 0.0, 0.0, 0.0, 0.0, 0.0, 0.0, 0.0, 0.0, 0.0, 0.0, 0.0, 0.0, 0.0, 0.0, 0.0, 0.0, 0.0, 0.0, 0.0, 0.0, 0.0, 0.0, 0.0, 0.0, 0.0, 0.0, 0.0, 0.0, 0.0, 0.0, 0.0, 0.0, 0.0, 0.0, 0.0, 0.0, 0.0, 0.0, 0.0, 0.0, 0.0, 0.0, 0.0, 0.0, 0.0, 0.0, 0.0, 0.0, 0.0, 0.0, 0.0, 0.0, 0.0, 0.0, 0.0, 0.0, 0.0, 0.0, 0.0, 0.0, 0.0, 0.0, 0.0, 0.0, 0.0, 0.0, 0.0, 0.0, 0.0, 0.0, 0.0, 0.0, 0.0, 0.0, 0.0, 0.0, 0.0, 0.0, 0.0, 0.0, 0.0, 0.0, 0.0, 0.0, 0.0, 0.0, 0.0, 0.0, 0.0, 0.0, 0.0, 0.0, 0.0, 0.0, 0.0, 0.0, 0.0, 0.0, 0.0, 0.0, 0.0, 0.0, 0.0, 0.0, 0.0, 0.0, 0.0, 0.0, 0.0, 0.0, 0.0, 0.0, 0.0, 0.0, 0.0, 0.0, 0.0, 0.0, 0.0, 0.0, 0.0, 0.0, 0.0, 0.0, 0.0, 0.0, 0.0, 0.0, 0.0, 0.0, 0.0, 0.0, 0.0, 0.0, 0.0, 0.0, 0.0, 0.0, 0.0, 0.0, 0.0, 0.0, 0.0, 0.0, 0.0, 0.0, 0.0, 0.0, 0.0, 0.0, 0.0, 0.0, 0.0, 0.0, 0.0, 0.0, 0.0, 0.0, 0.0, 0.0, 0.0, 0.0, 0.0, 0.0, 0.0, 0.0, 0.0, 0.0, 0.0, 0.0, 0.0, 0.0, 0.0, 0.0, 0.0, 0.0, 0.0, 0.0, 0.0, 0.0, 0.0, 0.0, 0.0, 0.0, 0.0, 0.0, 0.0, 0.0, 0.0, 0.0, 0.0, 0.0, 0.0, 0.0, 0.0, 0.0, 0.0, 0.0, 0.0, 0.0, 0.0, 0.0, 0.0, 0.0, 0.0, 0.0, 0.0, 0.0, 0.0, 0.0, 0.0, 0.0, 0.0, 0.0, 0.0, 0.0, 0.0, 0.0, 0.0, 0.0, 0.0, 0.0, 0.0, 0.0, 0.0, 0.0, 0.0, 0.0, 0.0, 0.0, 0.0, 0.0, 0.0, 0.0, 0.0, 0.0, 0.0, 0.0, 0.0, 0.0, 0.0, 0.0, 0.0, 0.0, 0.0, 0.0, 0.0, 0.0, 0.0, 0.0, 0.0, 0.0, 0.0, 0.0, 0.0, 0.0, 0.0, 0.0, 0.0, 0.0, 0.0, 0.0, 0.0, 0.0, 0.0, 0.0, 0.0, 0.0, 0.0, 0.0, 0.0, 0.0, 0.0, 0.0, 0.0, 0.0, 0.0, 0.0, 0.0, 0.0, 0.0, 0.0, 0.0, 0.0, 0.0, 0.0, 0.0, 0.0, 0.0, 0.0, 0.0, 0.0, 0.0, 0.0, 0.0, 0.0, 0.0, 0.0, 0.0, 0.0, 0.0, 0.0, 0.0, 0.0, 0.0, 0.0, 0.0, 0.0, 0.0, 0.0, 0.0, 0.0, 0.0, 0.0, 0.0, 0.0, 0.0, 0.0, 0.0, 0.0, 0.0, 0.0, 0.0, 0.0, 0.0, 0.0, 0.0, 0.0, 0.0, 0.0, 0.0, 0.0, 0.0, 0.0, 0.0, 0.0, 0.0, 0.0, 0.0, 0.0, 0.0, 0.0, 0.0, 0.0, 0.0, 0.0, 0.0, 0.0, 0.0, 0.0, 0.0, 0.0, 0.0, 0.0, 0.0, 0.9062, 0.758, 0.9062, 0.8867, 0.875, 0.8867, 0.875, 0.758, 0.9688, 0.8867, 0.9688, 0.9344, 0.9375, 0.9344, 0.9375, 0.8867, 1.0, 0.9344, 1.0, 1.0, 0.9688, 1.0, 0.9688, 0.9344, 0.9375, 0.758, 0.9375, 0.8867, 0.9062, 0.8867, 0.9062, 0.758, 0.9375, 0.8867, 0.9375, 0.9344, 0.9062, 0.9344, 0.9062, 0.8867, 0.9688, 0.9344, 0.9688, 1.0, 0.9375, 1.0, 0.9375, 0.9344, 0.8438, 0.758, 0.8438, 0.8867, 0.8125, 0.8867, 0.8125, 0.758, 0.9375, 0.9344, 0.9375, 1.0, 0.9062, 1.0, 0.9062, 0.9344, 0.8125, 0.758, 0.8125, 0.8867, 0.7813, 0.8867, 0.7813, 0.758, 0.7813, 0.758, 0.7813, 0.8867, 0.75, 0.8867, 0.75, 0.758, 0.75, 0.758, 0.75, 0.8867, 0.7187, 0.8867, 0.7188, 0.758, 0.7188, 0.758, 0.7187, 0.8867, 0.6875, 0.8867, 0.6875, 0.758, 0.6875, 0.758, 0.6875, 0.8867, 0.6562, 0.8867, 0.6562, 0.758, 0.6562, 0.758, 0.6562, 0.8867, 0.625, 0.8867, 0.625, 0.758, 0.625, 0.758, 0.625, 0.8867, 0.5938, 0.8867, 0.5938, 0.758, 0.5938, 0.758, 0.5938, 0.8867, 0.5625, 0.8867, 0.5625, 0.758, 0.6562, 0.8867, 0.6562, 0.9344, 0.625, 0.9344, 0.625, 0.8867, 0.5625, 0.758, 0.5625, 0.8867, 0.5312, 0.8867, 0.5312, 0.758, 0.625, 0.8867, 0.625, 0.9344, 0.5938, 0.9344, 0.5938, 0.8867, 0.6562, 0.9344, 0.6562, 1.0, 0.625, 1.0, 0.625, 0.9344, 0.5312, 0.758, 0.5312, 0.8867, 0.5, 0.8867, 0.5, 0.758, 0.5938, 0.8867, 0.5938, 0.9344, 0.5625, 0.9344, 0.5625, 0.8867, 0.625, 0.9344, 0.625, 1.0, 0.5938, 1.0, 0.5938, 0.9344, 0.5, 0.758, 0.5, 0.8867, 0.4687, 0.8867, 0.4687, 0.758, 0.5625, 0.8867, 0.5625, 0.9344, 0.5312, 0.9344, 0.5312, 0.8867, 0.5938, 0.9344, 0.5938, 1.0, 0.5625, 1.0, 0.5625, 0.9344, 0.4687, 0.758, 0.4687, 0.8867, 0.4375, 0.8867, 0.4375, 0.758, 0.5312, 0.8867, 0.5312, 0.9344, 0.5, 0.9344, 0.5, 0.8867, 0.5625, 0.9344, 0.5625, 1.0, 0.5312, 1.0, 0.5312, 0.9344, 0.4375, 0.758, 0.4375, 0.8867, 0.4062, 0.8867, 0.4062, 0.758, 0.5, 0.8867, 0.5, 0.9344, 0.4688, 0.9344, 0.4687, 0.8867, 0.5312, 0.9344, 0.5312, 1.0, 0.5, 1.0, 0.5, 0.9344, 0.4062, 0.758, 0.4062, 0.8867, 0.375, 0.8867, 0.375, 0.758, 0.4687, 0.8867, 0.4688, 0.9344, 0.4375, 0.9344, 0.4375, 0.8867, 0.5, 0.9344, 0.5, 1.0, 0.4688, 1.0, 0.4688, 0.9344, 0.375, 0.758, 0.375, 0.8867, 0.3438, 0.8867, 0.3438, 0.758, 0.4375, 0.8867, 0.4375, 0.9344, 0.4062, 0.9344, 0.4062, 0.8867, 0.4688, 0.9344, 0.4688, 1.0, 0.4375, 1.0, 0.4375, 0.9344, 0.3438, 0.758, 0.3438, 0.8867, 0.3125, 0.8867, 0.3125, 0.758, 0.4062, 0.8867, 0.4062, 0.9344, 0.375, 0.9344, 0.375, 0.8867, 0.4375, 0.9344, 0.4375, 1.0, 0.4062, 1.0, 0.4062, 0.9344, 0.3125, 0.758, 0.3125, 0.8867, 0.2812, 0.8867, 0.2812, 0.758, 0.375, 0.8867, 0.375, 0.9344, 0.3438, 0.9344, 0.3438, 0.8867, 0.4062, 0.9344, 0.4062, 1.0, 0.375, 1.0, 0.375, 0.9344, 0.2812, 0.758, 0.2812, 0.8867, 0.25, 0.8867, 0.25, 0.758, 0.3438, 0.8867, 0.3438, 0.9344, 0.3125, 0.9344, 0.3125, 0.8867, 0.375, 0.9344, 0.375, 1.0, 0.3438, 1.0, 0.3438, 0.9344, 0.25, 0.758, 0.25, 0.8867, 0.2188, 0.8867, 0.2188, 0.758, 0.3125, 0.8867, 0.3125, 0.9344, 0.2812, 0.9344, 0.2812, 0.8867, 0.3438, 0.9344, 0.3438, 1.0, 0.3125, 1.0, 0.3125, 0.9344, 0.2188, 0.758, 0.2188, 0.8867, 0.1875, 0.8867, 0.1875, 0.758, 0.2812, 0.8867, 0.2812, 0.9344, 0.25, 0.9344, 0.25, 0.8867, 0.3125, 0.9344, 0.3125, 1.0, 0.2812, 1.0, 0.2812, 0.9344, 0.1875, 0.758, 0.1875, 0.8867, 0.1562, 0.8867, 0.1562, 0.758, 0.25, 0.8867, 0.25, 0.9344, 0.2188, 0.9344, 0.2188, 0.8867, 0.2812, 0.9344, 0.2812, 1.0, 0.25, 1.0, 0.25, 0.9344, 0.1562, 0.758, 0.1562, 0.8867, 0.125, 0.8867, 0.125, 0.758, 0.2188, 0.8867, 0.2188, 0.9344, 0.1875, 0.9344, 0.1875, 0.8867, 0.25, 0.9344, 0.25, 1.0, 0.2188, 1.0, 0.2188, 0.9344, 0.125, 0.758, 0.125, 0.8867, 0.09375, 0.8867, 0.09375, 0.758, 0.1875, 0.8867, 0.1875, 0.9344, 0.1562, 0.9344, 0.1562, 0.8867, 0.2188, 0.9344, 0.2188, 1.0, 0.1875, 1.0, 0.1875, 0.9344, 0.09375, 0.758, 0.09375, 0.8867, 0.0625, 0.8867, 0.0625, 0.758, 0.1562, 0.8867, 0.1562, 0.9344, 0.125, 0.9344, 0.125, 0.8867, 0.1875, 0.9344, 0.1875, 1.0, 0.1562, 1.0, 0.1562, 0.9344, 0.0625, 0.758, 0.0625, 0.8867, 0.03125, 0.8867, 0.03125, 0.758, 0.125, 0.8867, 0.125, 0.9344, 0.09375, 0.9344, 0.09375, 0.8867, 0.1562, 0.9344, 0.1562, 1.0, 0.125, 1.0, 0.125, 0.9344, 0.03125, 0.758, 0.03125, 0.8867, 0.0, 0.8867, 0.0, 0.758, 0.09375, 0.8867, 0.09375, 0.9344, 0.0625, 0.9344, 0.0625, 0.8867, 0.125, 0.9344, 0.125, 1.0, 0.09375, 1.0, 0.09375, 0.9344, 1.0, 0.758, 1.0, 0.8867, 0.9688, 0.8867, 0.9688, 0.758, 0.0625, 0.8867, 0.0625, 0.9344, 0.03125, 0.9344, 0.03125, 0.8867, 0.09375, 0.9344, 0.09375, 1.0, 0.0625, 1.0, 0.0625, 0.9344, 0.2968, 0.4854, 0.25, 0.49, 0.2032, 0.4854, 0.1582, 0.4717, 0.1167, 0.4496, 0.08029, 0.4197, 0.05045, 0.3833, 0.02827, 0.3418, 0.01461, 0.2968, 0.01, 0.25, 0.01461, 0.2032, 0.02827, 0.1582, 0.05045, 0.1167, 0.08029, 0.08029, 0.1167, 0.05045, 0.1582, 0.02827, 0.2032, 0.01461, 0.25, 0.01, 0.2968, 0.01461, 0.3418, 0.02827, 0.3833, 0.05045, 0.4197, 0.08029, 0.4496, 0.1167, 0.4717, 0.1582, 0.4854, 0.2032, 0.49, 0.25, 0.4854, 0.2968, 0.4717, 0.3418, 0.4496, 0.3833, 0.4197, 0.4197, 0.3833, 0.4496, 0.3418, 0.4717, 0.03125, 0.8867, 0.03125, 0.9344, 0.0, 0.9344, 0.0, 0.8867, 0.0625, 0.9344, 0.0625, 1.0, 0.03125, 1.0, 0.03125, 0.9344, 0.875, 0.758, 0.875, 0.8867, 0.8438, 0.8867, 0.8438, 0.758, 1.0, 0.8867, 1.0, 0.9344, 0.9688, 0.9344, 0.9688, 0.8867, 0.03125, 0.9344, 0.03125, 1.0, 0.0, 1.0, 0.0, 0.9344, 0.9688, 0.758, 0.9688, 0.8867, 0.9375, 0.8867, 0.9375, 0.758])
me_cube.materials.append(mat_material)
me_cube.use_remesh_preserve_volume = False
me_cube.use_remesh_preserve_attributes = False
me_cube.use_mirror_vertex_groups = False
me_cube.update()

# ---- objects
ob_cube = bpy.data.objects.new('Cube', me_cube)
ob_light = bpy.data.objects.new('Light', light_light)
ob_camera = bpy.data.objects.new('Camera', cam_camera)

# ---- transforms, parenting, visibility, modifiers, constraints
ob_cube.location = (0.0, 0.0, 0.0)
ob_cube.lock_rotations_4d = False
ob_cube.empty_display_type = 'ARROWS'
ob_cube.lineart.crease_threshold = 0.0
_m = ob_cube.modifiers.new('Mirror', 'MIRROR')
ob_light.location = (-2.105, -7.167, 3.877)
ob_light.rotation_euler = (0.6503, 0.05522, 1.866)
ob_light.lock_rotations_4d = False
ob_light.empty_display_type = 'ARROWS'
ob_light.color = (0.0, 0.0, 0.0, 0.0)
ob_light.lineart.crease_threshold = 0.0
ob_camera.location = (7.359, -6.926, 6.707)
ob_camera.rotation_euler = (1.109, 0.0, 0.8149)
ob_camera.lock_rotations_4d = False
ob_camera.empty_display_type = 'ARROWS'
ob_camera.color = (0.0, 0.0, 0.0, 0.0)
ob_camera.display_type = 'WIRE'
ob_camera.lineart.crease_threshold = 0.0

# ---- collection membership
col_collection.objects.link(ob_cube)
col_collection.objects.link(ob_light)
col_collection.objects.link(ob_camera)

# ---- scene / render settings (as saved in the file)
scene.camera = ob_camera
scene.frame_start = 1; scene.frame_end = 250; scene.frame_set(2)
scene.render.engine = 'BLENDER_EEVEE_NEXT'
scene.cycles.sampling_pattern = 'TABULATED_SOBOL'
scene.cycles.use_light_tree = False
scene.view_settings.view_transform = 'Standard'
bpy.context.view_layer.update()
